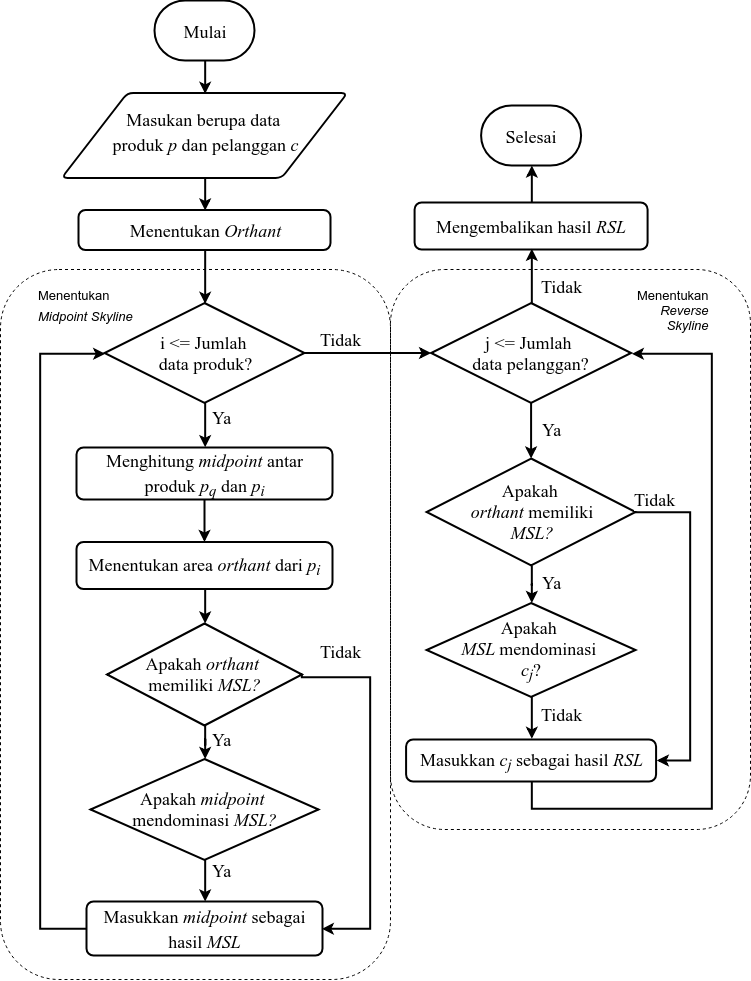

The diagram above was exported from draw.io. Its source (the exported page's mxGraphModel, read from the mxfile embedded in the PNG):
<mxGraphModel dx="2227" dy="1914" grid="1" gridSize="10" guides="1" tooltips="1" connect="1" arrows="1" fold="1" page="1" pageScale="1" pageWidth="827" pageHeight="1169" math="0" shadow="0">
  <root>
    <mxCell id="0" />
    <mxCell id="1" parent="0" />
    <mxCell id="2" value="" style="group" vertex="1" connectable="0" parent="1">
      <mxGeometry x="2400" y="-9" width="750" height="979" as="geometry" />
    </mxCell>
    <mxCell id="3" value="" style="group" vertex="1" connectable="0" parent="2">
      <mxGeometry width="750" height="979" as="geometry" />
    </mxCell>
    <mxCell id="4" value="" style="rounded=1;whiteSpace=wrap;html=1;fontFamily=Times New Roman;fontSize=21;fillColor=none;dashed=1;" vertex="1" parent="3">
      <mxGeometry y="269" width="390" height="710" as="geometry" />
    </mxCell>
    <mxCell id="5" value="&lt;font style=&quot;font-size: 13px&quot;&gt;&lt;span&gt;Menentukan &lt;i&gt;Midpoint Skyline&lt;/i&gt;&lt;/span&gt;&lt;/font&gt;&lt;br style=&quot;font-size: 18px&quot;&gt;" style="text;html=1;strokeColor=none;fillColor=none;align=left;verticalAlign=middle;whiteSpace=wrap;rounded=0;fontSize=18;rotation=0;direction=south;fontStyle=0" vertex="1" parent="3">
      <mxGeometry x="36" y="285" width="116" height="38" as="geometry" />
    </mxCell>
    <mxCell id="6" value="" style="rounded=1;whiteSpace=wrap;html=1;fontFamily=Times New Roman;fontSize=21;fillColor=none;dashed=1;" vertex="1" parent="3">
      <mxGeometry x="390" y="269" width="360" height="560" as="geometry" />
    </mxCell>
    <mxCell id="7" value="&lt;span style=&quot;font-size: 18px&quot;&gt;Menentukan&amp;nbsp;&lt;i&gt;Orthant&lt;/i&gt;&lt;/span&gt;&lt;br&gt;" style="rounded=1;whiteSpace=wrap;html=1;absoluteArcSize=1;arcSize=14;strokeWidth=2;fontFamily=Times New Roman;fontSize=21;" vertex="1" parent="3">
      <mxGeometry x="78.00000000000091" y="209.5" width="252" height="40" as="geometry" />
    </mxCell>
    <mxCell id="8" value="&lt;span style=&quot;font-size: 18px&quot;&gt;Menghitung &lt;i&gt;midpoint &lt;/i&gt;antar produk &lt;i&gt;p&lt;/i&gt;&lt;i&gt;&lt;sub&gt;q&lt;/sub&gt;&amp;nbsp;&lt;/i&gt;dan &lt;i&gt;p&lt;sub&gt;i&lt;/sub&gt;&lt;/i&gt;&lt;/span&gt;&lt;br&gt;" style="rounded=1;whiteSpace=wrap;html=1;absoluteArcSize=1;arcSize=14;strokeWidth=2;fontFamily=Times New Roman;fontSize=21;" vertex="1" parent="3">
      <mxGeometry x="76.00000000000091" y="447" width="256" height="52" as="geometry" />
    </mxCell>
    <mxCell id="9" value="&lt;span style=&quot;font-size: 18px&quot;&gt;Menentukan area &lt;i&gt;orthant &lt;/i&gt;dari &lt;i&gt;p&lt;sub&gt;i&lt;/sub&gt;&lt;/i&gt;&lt;/span&gt;&lt;br&gt;" style="rounded=1;whiteSpace=wrap;html=1;absoluteArcSize=1;arcSize=14;strokeWidth=2;fontFamily=Times New Roman;fontSize=21;" vertex="1" parent="3">
      <mxGeometry x="76.00000000000091" y="541.5" width="256" height="47" as="geometry" />
    </mxCell>
    <mxCell id="10" value="" style="edgeStyle=orthogonalEdgeStyle;rounded=0;orthogonalLoop=1;jettySize=auto;html=1;strokeWidth=2;fontFamily=Times New Roman;fontSize=18;" edge="1" parent="3" source="8" target="9">
      <mxGeometry relative="1" as="geometry" />
    </mxCell>
    <mxCell id="11" value="&lt;font style=&quot;font-size: 18px&quot;&gt;Selesai&lt;/font&gt;&lt;br&gt;" style="strokeWidth=2;html=1;shape=mxgraph.flowchart.terminator;whiteSpace=wrap;fontFamily=Times New Roman;fontSize=31;verticalAlign=top;" vertex="1" parent="3">
      <mxGeometry x="480.5882352941185" y="105" width="100" height="60" as="geometry" />
    </mxCell>
    <mxCell id="12" value="" style="group" vertex="1" connectable="0" parent="3">
      <mxGeometry x="36.000000000001364" y="92.5" width="336" height="85" as="geometry" />
    </mxCell>
    <mxCell id="13" value="" style="verticalLabelPosition=bottom;verticalAlign=top;html=1;strokeWidth=2;shape=parallelogram;perimeter=parallelogramPerimeter;whiteSpace=wrap;rounded=1;arcSize=12;size=0.23;fontFamily=Times New Roman;fontSize=31;" vertex="1" parent="12">
      <mxGeometry x="25.14285714285638" width="285.71428571428567" height="84.99999999999999" as="geometry" />
    </mxCell>
    <mxCell id="14" value="&lt;font style=&quot;font-size: 18px&quot;&gt;Masukan berupa data &lt;br&gt;produk &lt;i&gt;p&lt;/i&gt; dan pelanggan &lt;i&gt;c&lt;/i&gt;&lt;/font&gt;" style="text;html=1;strokeColor=none;fillColor=none;align=center;verticalAlign=middle;whiteSpace=wrap;rounded=0;fontFamily=Times New Roman;fontSize=21;" vertex="1" parent="12">
      <mxGeometry x="71.49999999999928" y="13.5" width="193" height="49" as="geometry" />
    </mxCell>
    <mxCell id="15" style="edgeStyle=orthogonalEdgeStyle;rounded=0;orthogonalLoop=1;jettySize=auto;html=1;entryX=0.5;entryY=0;entryDx=0;entryDy=0;strokeWidth=2;" edge="1" parent="3" source="52" target="13">
      <mxGeometry relative="1" as="geometry" />
    </mxCell>
    <mxCell id="16" style="edgeStyle=orthogonalEdgeStyle;rounded=0;orthogonalLoop=1;jettySize=auto;html=1;entryX=0.5;entryY=0;entryDx=0;entryDy=0;strokeWidth=2;" edge="1" parent="3" source="13" target="7">
      <mxGeometry relative="1" as="geometry" />
    </mxCell>
    <mxCell id="17" style="edgeStyle=orthogonalEdgeStyle;rounded=0;orthogonalLoop=1;jettySize=auto;html=1;entryX=0.5;entryY=0;entryDx=0;entryDy=0;strokeWidth=2;fontFamily=Times New Roman;fontSize=18;" edge="1" parent="3" source="19" target="8">
      <mxGeometry relative="1" as="geometry">
        <Array as="points">
          <mxPoint x="204" y="409" />
          <mxPoint x="204" y="409" />
        </Array>
      </mxGeometry>
    </mxCell>
    <mxCell id="18" value="Ya" style="text;html=1;resizable=0;points=[];align=center;verticalAlign=middle;labelBackgroundColor=#ffffff;fontSize=18;fontFamily=Times New Roman;" vertex="1" connectable="0" parent="17">
      <mxGeometry x="-0.3589" y="-11" relative="1" as="geometry">
        <mxPoint x="27.142857142858375" y="0.5" as="offset" />
      </mxGeometry>
    </mxCell>
    <mxCell id="19" value="&lt;font face=&quot;Times New Roman&quot; style=&quot;font-size: 18px&quot;&gt;i &amp;lt;= Jumlah &lt;br&gt;data produk?&lt;/font&gt;" style="strokeWidth=2;html=1;shape=mxgraph.flowchart.decision;whiteSpace=wrap;rounded=1;fillColor=#ffffff;" vertex="1" parent="3">
      <mxGeometry x="104.00000000000091" y="302.49999999999994" width="200" height="100" as="geometry" />
    </mxCell>
    <mxCell id="20" style="edgeStyle=orthogonalEdgeStyle;rounded=0;orthogonalLoop=1;jettySize=auto;html=1;entryX=0.5;entryY=0;entryDx=0;entryDy=0;entryPerimeter=0;strokeWidth=2;fontFamily=Times New Roman;fontSize=18;" edge="1" parent="3" source="7" target="19">
      <mxGeometry relative="1" as="geometry" />
    </mxCell>
    <mxCell id="21" value="&lt;font face=&quot;Times New Roman&quot; style=&quot;font-size: 18px&quot;&gt;j &amp;lt;= Jumlah &lt;br&gt;data pelanggan?&lt;/font&gt;" style="strokeWidth=2;html=1;shape=mxgraph.flowchart.decision;whiteSpace=wrap;rounded=1;fillColor=#ffffff;" vertex="1" parent="3">
      <mxGeometry x="430.58823529411893" y="302.49999999999994" width="200" height="100" as="geometry" />
    </mxCell>
    <mxCell id="22" value="" style="edgeStyle=orthogonalEdgeStyle;rounded=0;orthogonalLoop=1;jettySize=auto;html=1;strokeWidth=2;fontFamily=Times New Roman;fontSize=18;" edge="1" parent="3" source="19" target="21">
      <mxGeometry relative="1" as="geometry" />
    </mxCell>
    <mxCell id="23" value="Tidak" style="text;html=1;resizable=0;points=[];align=center;verticalAlign=middle;labelBackgroundColor=#ffffff;fontSize=18;fontFamily=Times New Roman;" vertex="1" connectable="0" parent="22">
      <mxGeometry x="0.3536" relative="1" as="geometry">
        <mxPoint x="-49.5" y="-13.5" as="offset" />
      </mxGeometry>
    </mxCell>
    <mxCell id="24" value="&lt;font style=&quot;font-size: 18px&quot; face=&quot;Times New Roman&quot;&gt;&lt;span&gt;Apakah&amp;nbsp;&lt;br&gt;&lt;/span&gt;&lt;i&gt;orthant&amp;nbsp;&lt;/i&gt;&lt;span&gt;memiliki&lt;/span&gt;&lt;br&gt;&lt;i&gt;MSL?&lt;/i&gt;&lt;/font&gt;&lt;br&gt;" style="strokeWidth=2;html=1;shape=mxgraph.flowchart.decision;whiteSpace=wrap;rounded=1;fillColor=#ffffff;" vertex="1" parent="3">
      <mxGeometry x="426.0882352941194" y="458" width="209" height="107" as="geometry" />
    </mxCell>
    <mxCell id="25" value="" style="edgeStyle=orthogonalEdgeStyle;rounded=0;orthogonalLoop=1;jettySize=auto;html=1;strokeWidth=2;fontFamily=Times New Roman;fontSize=18;" edge="1" parent="3" source="21" target="24">
      <mxGeometry relative="1" as="geometry" />
    </mxCell>
    <mxCell id="26" value="Ya" style="text;html=1;resizable=0;points=[];align=center;verticalAlign=middle;labelBackgroundColor=#ffffff;fontSize=18;fontFamily=Times New Roman;" vertex="1" connectable="0" parent="25">
      <mxGeometry x="0.3369" relative="1" as="geometry">
        <mxPoint x="19.58823529411878" y="-10.5" as="offset" />
      </mxGeometry>
    </mxCell>
    <mxCell id="27" value="&lt;font style=&quot;font-size: 18px&quot; face=&quot;Times New Roman&quot;&gt;Apakah &lt;br&gt;&lt;i&gt;MSL&amp;nbsp;&lt;/i&gt;mendominasi&lt;i&gt;&amp;nbsp;&lt;br&gt;c&lt;sub&gt;j&lt;/sub&gt;&lt;/i&gt;?&lt;/font&gt;&lt;br&gt;" style="strokeWidth=2;html=1;shape=mxgraph.flowchart.decision;whiteSpace=wrap;rounded=1;fillColor=#ffffff;" vertex="1" parent="3">
      <mxGeometry x="426.0882352941194" y="602.5" width="209" height="94" as="geometry" />
    </mxCell>
    <mxCell id="28" value="" style="edgeStyle=orthogonalEdgeStyle;rounded=0;orthogonalLoop=1;jettySize=auto;html=1;strokeWidth=2;fontFamily=Times New Roman;fontSize=18;" edge="1" parent="3" source="24" target="27">
      <mxGeometry relative="1" as="geometry" />
    </mxCell>
    <mxCell id="29" value="Ya" style="text;html=1;resizable=0;points=[];align=center;verticalAlign=middle;labelBackgroundColor=#ffffff;fontSize=18;fontFamily=Times New Roman;" vertex="1" connectable="0" parent="28">
      <mxGeometry x="0.0157" y="7" relative="1" as="geometry">
        <mxPoint x="26.499999999999975" y="-3" as="offset" />
      </mxGeometry>
    </mxCell>
    <mxCell id="30" value="Tidak" style="text;html=1;resizable=0;points=[];align=center;verticalAlign=middle;labelBackgroundColor=#ffffff;fontSize=18;fontFamily=Times New Roman;" vertex="1" connectable="0" parent="28">
      <mxGeometry x="0.0157" y="7" relative="1" as="geometry">
        <mxPoint x="36.49999999999997" y="129" as="offset" />
      </mxGeometry>
    </mxCell>
    <mxCell id="31" value="&lt;font face=&quot;Times New Roman&quot;&gt;&lt;span style=&quot;font-size: 18px&quot;&gt;Apakah &lt;i&gt;orthant &lt;br&gt;&lt;/i&gt;memiliki &lt;i&gt;MSL?&lt;/i&gt;&lt;/span&gt;&lt;/font&gt;&lt;br&gt;" style="strokeWidth=2;html=1;shape=mxgraph.flowchart.decision;whiteSpace=wrap;rounded=1;fillColor=#ffffff;" vertex="1" parent="3">
      <mxGeometry x="106.50000000000091" y="623" width="195" height="102" as="geometry" />
    </mxCell>
    <mxCell id="32" style="edgeStyle=orthogonalEdgeStyle;rounded=0;orthogonalLoop=1;jettySize=auto;html=1;strokeWidth=2;fontFamily=Times New Roman;fontSize=18;" edge="1" parent="3" source="9" target="31">
      <mxGeometry relative="1" as="geometry" />
    </mxCell>
    <mxCell id="33" value="&lt;font face=&quot;Times New Roman&quot;&gt;&lt;span style=&quot;font-size: 18px&quot;&gt;Apakah &lt;i&gt;midpoint&amp;nbsp;&lt;br&gt;&lt;/i&gt;mendominasi&amp;nbsp;&lt;i&gt;MSL?&lt;/i&gt;&lt;/span&gt;&lt;/font&gt;&lt;br&gt;" style="strokeWidth=2;html=1;shape=mxgraph.flowchart.decision;whiteSpace=wrap;rounded=1;fillColor=#ffffff;" vertex="1" parent="3">
      <mxGeometry x="90" y="758.5" width="228" height="101" as="geometry" />
    </mxCell>
    <mxCell id="34" value="" style="edgeStyle=orthogonalEdgeStyle;rounded=0;orthogonalLoop=1;jettySize=auto;html=1;strokeWidth=2;fontFamily=Times New Roman;fontSize=18;" edge="1" parent="3" source="31" target="33">
      <mxGeometry relative="1" as="geometry" />
    </mxCell>
    <mxCell id="35" value="Ya" style="text;html=1;resizable=0;points=[];align=center;verticalAlign=middle;labelBackgroundColor=#ffffff;fontSize=18;fontFamily=Times New Roman;" vertex="1" connectable="0" parent="34">
      <mxGeometry x="-0.2539" y="-1" relative="1" as="geometry">
        <mxPoint x="17.142857142858187" y="-3.5" as="offset" />
      </mxGeometry>
    </mxCell>
    <mxCell id="36" style="edgeStyle=orthogonalEdgeStyle;rounded=0;orthogonalLoop=1;jettySize=auto;html=1;entryX=0;entryY=0.5;entryDx=0;entryDy=0;entryPerimeter=0;strokeWidth=2;fontFamily=Times New Roman;fontSize=18;exitX=0;exitY=0.5;exitDx=0;exitDy=0;" edge="1" parent="3" source="37" target="19">
      <mxGeometry relative="1" as="geometry">
        <Array as="points">
          <mxPoint x="40" y="928" />
          <mxPoint x="40" y="353" />
        </Array>
      </mxGeometry>
    </mxCell>
    <mxCell id="37" value="&lt;span style=&quot;font-size: 18px&quot;&gt;Masukkan &lt;i&gt;midpoint &lt;/i&gt;sebagai hasil &lt;i&gt;MSL&lt;/i&gt;&lt;/span&gt;&lt;br&gt;" style="rounded=1;whiteSpace=wrap;html=1;absoluteArcSize=1;arcSize=14;strokeWidth=2;fontFamily=Times New Roman;fontSize=21;" vertex="1" parent="3">
      <mxGeometry x="86.00000000000091" y="901" width="236" height="54" as="geometry" />
    </mxCell>
    <mxCell id="38" style="edgeStyle=orthogonalEdgeStyle;rounded=0;orthogonalLoop=1;jettySize=auto;html=1;entryX=1;entryY=0.5;entryDx=0;entryDy=0;strokeWidth=2;fontFamily=Times New Roman;fontSize=18;exitX=1;exitY=0.5;exitDx=0;exitDy=0;exitPerimeter=0;" edge="1" parent="3" source="31" target="37">
      <mxGeometry relative="1" as="geometry">
        <mxPoint x="322" y="675" as="sourcePoint" />
        <Array as="points">
          <mxPoint x="301" y="676" />
          <mxPoint x="370" y="676" />
          <mxPoint x="370" y="928" />
        </Array>
      </mxGeometry>
    </mxCell>
    <mxCell id="39" value="Tidak" style="text;html=1;resizable=0;points=[];align=center;verticalAlign=middle;labelBackgroundColor=#ffffff;fontSize=18;fontFamily=Times New Roman;" vertex="1" connectable="0" parent="38">
      <mxGeometry x="-0.3082" y="-2" relative="1" as="geometry">
        <mxPoint x="-27.999999999999403" y="-83" as="offset" />
      </mxGeometry>
    </mxCell>
    <mxCell id="40" value="" style="edgeStyle=orthogonalEdgeStyle;rounded=0;orthogonalLoop=1;jettySize=auto;html=1;strokeWidth=2;fontFamily=Times New Roman;fontSize=18;" edge="1" parent="3" source="33" target="37">
      <mxGeometry relative="1" as="geometry" />
    </mxCell>
    <mxCell id="41" value="Ya" style="text;html=1;resizable=0;points=[];align=center;verticalAlign=middle;labelBackgroundColor=#ffffff;fontSize=18;fontFamily=Times New Roman;" vertex="1" connectable="0" parent="40">
      <mxGeometry x="0.2043" y="-1" relative="1" as="geometry">
        <mxPoint x="17.142857142858148" y="-14.5" as="offset" />
      </mxGeometry>
    </mxCell>
    <mxCell id="42" style="edgeStyle=orthogonalEdgeStyle;rounded=0;orthogonalLoop=1;jettySize=auto;html=1;entryX=1;entryY=0.5;entryDx=0;entryDy=0;entryPerimeter=0;strokeWidth=2;fontFamily=Times New Roman;fontSize=18;" edge="1" parent="3" source="43" target="21">
      <mxGeometry relative="1" as="geometry">
        <Array as="points">
          <mxPoint x="531" y="808" />
          <mxPoint x="711" y="808" />
          <mxPoint x="711" y="353" />
        </Array>
      </mxGeometry>
    </mxCell>
    <mxCell id="43" value="&lt;span style=&quot;font-size: 18px&quot;&gt;Masukkan &lt;i&gt;c&lt;sub&gt;j&lt;/sub&gt;&amp;nbsp;&lt;/i&gt;sebagai hasil &lt;i&gt;RSL&lt;/i&gt;&lt;/span&gt;&lt;br&gt;" style="rounded=1;whiteSpace=wrap;html=1;absoluteArcSize=1;arcSize=14;strokeWidth=2;fontFamily=Times New Roman;fontSize=21;" vertex="1" parent="3">
      <mxGeometry x="405.58823529411893" y="739" width="250" height="42" as="geometry" />
    </mxCell>
    <mxCell id="44" style="edgeStyle=orthogonalEdgeStyle;rounded=0;orthogonalLoop=1;jettySize=auto;html=1;entryX=1;entryY=0.5;entryDx=0;entryDy=0;strokeWidth=2;fontFamily=Times New Roman;fontSize=18;exitX=1;exitY=0.5;exitDx=0;exitDy=0;exitPerimeter=0;" edge="1" parent="3" source="24" target="43">
      <mxGeometry relative="1" as="geometry">
        <Array as="points">
          <mxPoint x="690" y="511" />
          <mxPoint x="690" y="760" />
        </Array>
      </mxGeometry>
    </mxCell>
    <mxCell id="45" value="Tidak" style="text;html=1;resizable=0;points=[];align=center;verticalAlign=middle;labelBackgroundColor=#ffffff;fontSize=18;fontFamily=Times New Roman;" vertex="1" connectable="0" parent="44">
      <mxGeometry x="-0.7546" y="-4" relative="1" as="geometry">
        <mxPoint x="-23" y="-17" as="offset" />
      </mxGeometry>
    </mxCell>
    <mxCell id="46" style="edgeStyle=orthogonalEdgeStyle;rounded=0;orthogonalLoop=1;jettySize=auto;html=1;entryX=0.5;entryY=0;entryDx=0;entryDy=0;strokeWidth=2;fontFamily=Times New Roman;fontSize=18;" edge="1" parent="3" source="27" target="43">
      <mxGeometry relative="1" as="geometry" />
    </mxCell>
    <mxCell id="47" style="edgeStyle=orthogonalEdgeStyle;rounded=0;orthogonalLoop=1;jettySize=auto;html=1;entryX=0.5;entryY=1;entryDx=0;entryDy=0;entryPerimeter=0;strokeWidth=2;fontFamily=Times New Roman;fontSize=18;" edge="1" parent="3" source="48" target="11">
      <mxGeometry relative="1" as="geometry" />
    </mxCell>
    <mxCell id="48" value="&lt;span style=&quot;font-size: 18px&quot;&gt;Mengembalikan hasil &lt;i&gt;RSL&lt;/i&gt;&lt;/span&gt;&lt;br&gt;" style="rounded=1;whiteSpace=wrap;html=1;absoluteArcSize=1;arcSize=14;strokeWidth=2;fontFamily=Times New Roman;fontSize=21;" vertex="1" parent="3">
      <mxGeometry x="414.0882352941194" y="202" width="233" height="47" as="geometry" />
    </mxCell>
    <mxCell id="49" style="edgeStyle=orthogonalEdgeStyle;rounded=0;orthogonalLoop=1;jettySize=auto;html=1;entryX=0.5;entryY=1;entryDx=0;entryDy=0;strokeWidth=2;fontFamily=Times New Roman;fontSize=18;exitX=0.5;exitY=0;exitDx=0;exitDy=0;exitPerimeter=0;" edge="1" parent="3" source="21" target="48">
      <mxGeometry relative="1" as="geometry">
        <Array as="points" />
      </mxGeometry>
    </mxCell>
    <mxCell id="50" value="Tidak" style="text;html=1;resizable=0;points=[];align=center;verticalAlign=middle;labelBackgroundColor=#ffffff;fontSize=18;fontFamily=Times New Roman;" vertex="1" connectable="0" parent="49">
      <mxGeometry x="-0.1979" relative="1" as="geometry">
        <mxPoint x="29.58823529411893" y="4" as="offset" />
      </mxGeometry>
    </mxCell>
    <mxCell id="51" value="" style="group" vertex="1" connectable="0" parent="3">
      <mxGeometry x="154.0000000000009" width="100" height="60" as="geometry" />
    </mxCell>
    <mxCell id="52" value="&lt;font style=&quot;font-size: 18px&quot;&gt;Mulai&lt;/font&gt;&lt;br&gt;" style="strokeWidth=2;html=1;shape=mxgraph.flowchart.terminator;whiteSpace=wrap;fontFamily=Times New Roman;fontSize=31;verticalAlign=top;" vertex="1" parent="51">
      <mxGeometry width="100" height="60" as="geometry" />
    </mxCell>
    <mxCell id="53" value="&lt;div style=&quot;text-align: right ; font-size: 13px&quot;&gt;&lt;span style=&quot;font-size: 13px&quot;&gt;&lt;span&gt;Menentukan&lt;/span&gt;&lt;/span&gt;&lt;/div&gt;&lt;div style=&quot;text-align: right ; font-size: 13px&quot;&gt;&lt;i style=&quot;font-size: 13px&quot;&gt;&lt;span&gt;Reverse&lt;/span&gt;&lt;/i&gt;&lt;/div&gt;&lt;div style=&quot;text-align: right ; font-size: 13px&quot;&gt;&lt;i style=&quot;font-size: 13px&quot;&gt;&lt;span&gt;Skyline&lt;/span&gt;&lt;/i&gt;&lt;/div&gt;" style="text;html=1;strokeColor=none;fillColor=none;align=left;verticalAlign=middle;whiteSpace=wrap;rounded=0;fontSize=13;rotation=0;fontStyle=0" vertex="1" parent="3">
      <mxGeometry x="635" y="283" width="85" height="52" as="geometry" />
    </mxCell>
  </root>
</mxGraphModel>